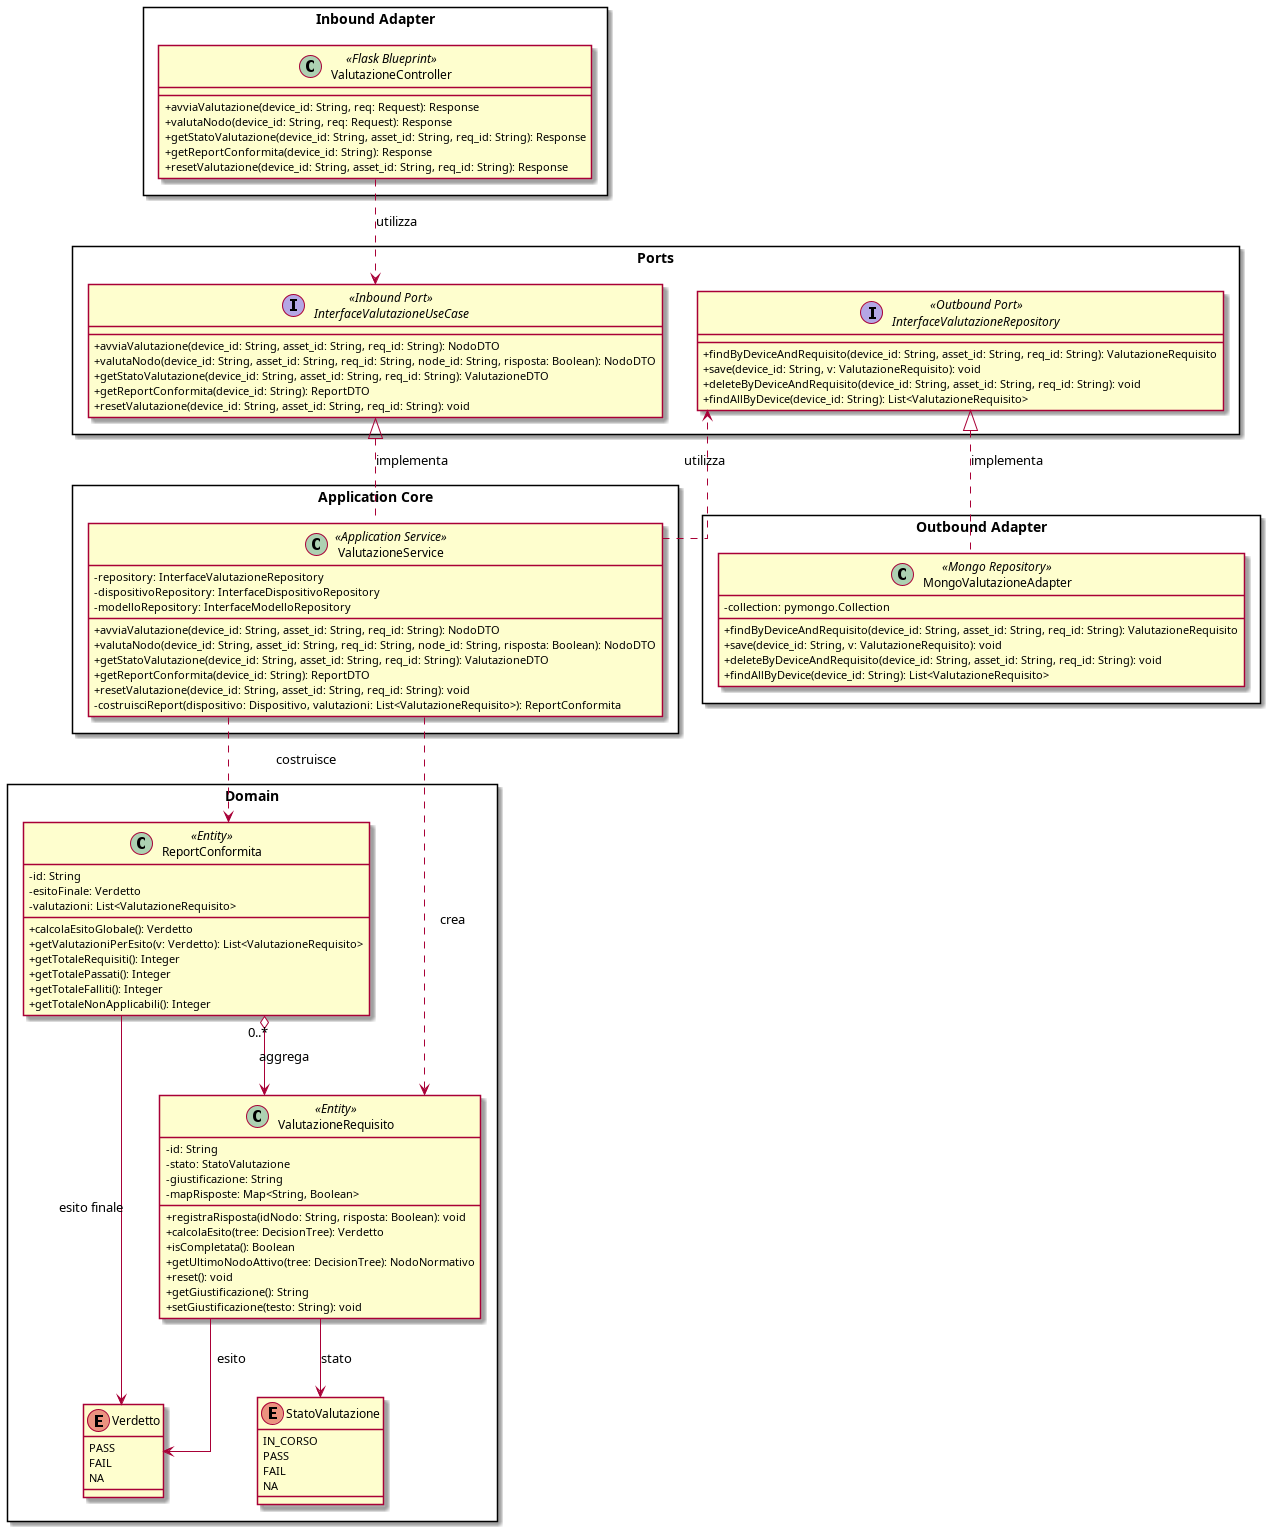

The diagram above was rendered by PlantUML. Its source (embedded in the PNG):
@startuml classe_valutazione
skinparam classAttributeIconSize 0
skinparam packageStyle rectangle
skinparam Linetype ortho

package "Inbound Adapter" <<Rectangle>> {
  class ValutazioneController <<Flask Blueprint>> {
    +avviaValutazione(device_id: String, req: Request): Response
    +valutaNodo(device_id: String, req: Request): Response
    +getStatoValutazione(device_id: String, asset_id: String, req_id: String): Response
    +getReportConformita(device_id: String): Response
    +resetValutazione(device_id: String, asset_id: String, req_id: String): Response
  }
}

package "Ports" <<Rectangle>> {
  interface InterfaceValutazioneUseCase <<Inbound Port>> {
    +avviaValutazione(device_id: String, asset_id: String, req_id: String): NodoDTO
    +valutaNodo(device_id: String, asset_id: String, req_id: String, node_id: String, risposta: Boolean): NodoDTO
    +getStatoValutazione(device_id: String, asset_id: String, req_id: String): ValutazioneDTO
    +getReportConformita(device_id: String): ReportDTO
    +resetValutazione(device_id: String, asset_id: String, req_id: String): void
  }

  interface InterfaceValutazioneRepository <<Outbound Port>> {
    +findByDeviceAndRequisito(device_id: String, asset_id: String, req_id: String): ValutazioneRequisito
    +save(device_id: String, v: ValutazioneRequisito): void
    +deleteByDeviceAndRequisito(device_id: String, asset_id: String, req_id: String): void
    +findAllByDevice(device_id: String): List<ValutazioneRequisito>
  }
}

package "Application Core" <<Rectangle>>  {
  class ValutazioneService <<Application Service>> {
    -repository: InterfaceValutazioneRepository
    -dispositivoRepository: InterfaceDispositivoRepository
    -modelloRepository: InterfaceModelloRepository
    +avviaValutazione(device_id: String, asset_id: String, req_id: String): NodoDTO
    +valutaNodo(device_id: String, asset_id: String, req_id: String, node_id: String, risposta: Boolean): NodoDTO
    +getStatoValutazione(device_id: String, asset_id: String, req_id: String): ValutazioneDTO
    +getReportConformita(device_id: String): ReportDTO
    +resetValutazione(device_id: String, asset_id: String, req_id: String): void
    -costruisciReport(dispositivo: Dispositivo, valutazioni: List<ValutazioneRequisito>): ReportConformita
  }
}

package "Domain" <<Rectangle>> {

  class ValutazioneRequisito <<Entity>> {
    -id: String
    -stato: StatoValutazione
    -giustificazione: String
    -mapRisposte: Map<String, Boolean>
    +registraRisposta(idNodo: String, risposta: Boolean): void
    +calcolaEsito(tree: DecisionTree): Verdetto
    +isCompletata(): Boolean
    +getUltimoNodoAttivo(tree: DecisionTree): NodoNormativo
    +reset(): void
    +getGiustificazione(): String
    +setGiustificazione(testo: String): void
  }

  class ReportConformita <<Entity>> {
    -id: String
    -esitoFinale: Verdetto
    -valutazioni: List<ValutazioneRequisito>
    +calcolaEsitoGlobale(): Verdetto
    +getValutazioniPerEsito(v: Verdetto): List<ValutazioneRequisito>
    +getTotaleRequisiti(): Integer
    +getTotalePassati(): Integer
    +getTotaleFalliti(): Integer
    +getTotaleNonApplicabili(): Integer
  }

  enum StatoValutazione {
    IN_CORSO
    PASS
    FAIL
    NA
  }

  enum Verdetto {
    PASS
    FAIL
    NA
  }
}


package "Outbound Adapter" <<Rectangle>>{
  class MongoValutazioneAdapter <<Mongo Repository>> {
    -collection: pymongo.Collection
    +findByDeviceAndRequisito(device_id: String, asset_id: String, req_id: String): ValutazioneRequisito
    +save(device_id: String, v: ValutazioneRequisito): void
    +deleteByDeviceAndRequisito(device_id: String, asset_id: String, req_id: String): void
    +findAllByDevice(device_id: String): List<ValutazioneRequisito>
  }
}

ValutazioneController ..> InterfaceValutazioneUseCase : utilizza

InterfaceValutazioneUseCase <|.. ValutazioneService : implementa
ValutazioneService ..> InterfaceValutazioneRepository : utilizza

InterfaceValutazioneRepository <|.. MongoValutazioneAdapter : implementa

ValutazioneService ..> ValutazioneRequisito : crea
ValutazioneService ..> ReportConformita : costruisce

ReportConformita o--> "0..*" ValutazioneRequisito : aggrega

ValutazioneRequisito --> StatoValutazione : stato
ValutazioneRequisito --> Verdetto : esito 
ReportConformita --> Verdetto : esito finale

@enduml